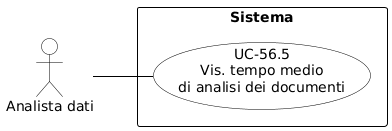

The diagram above was rendered by PlantUML. Its source (embedded in the PNG):
@startuml
skinparam shadowing false
skinparam defaultFontName Arial
left to right direction

skinparam usecase {
    BackgroundColor white
    BorderColor black
    ArrowColor black
}
skinparam actor {
    BackgroundColor white
    BorderColor black
}
skinparam rectangle {
    BorderColor black
    FontStyle bold
}

actor "Analista dati" as ad

rectangle "Sistema" {
    usecase "UC-56.5\nVis. tempo medio\ndi analisi dei documenti" as UC56_5
}

ad -- UC56_5
@enduml